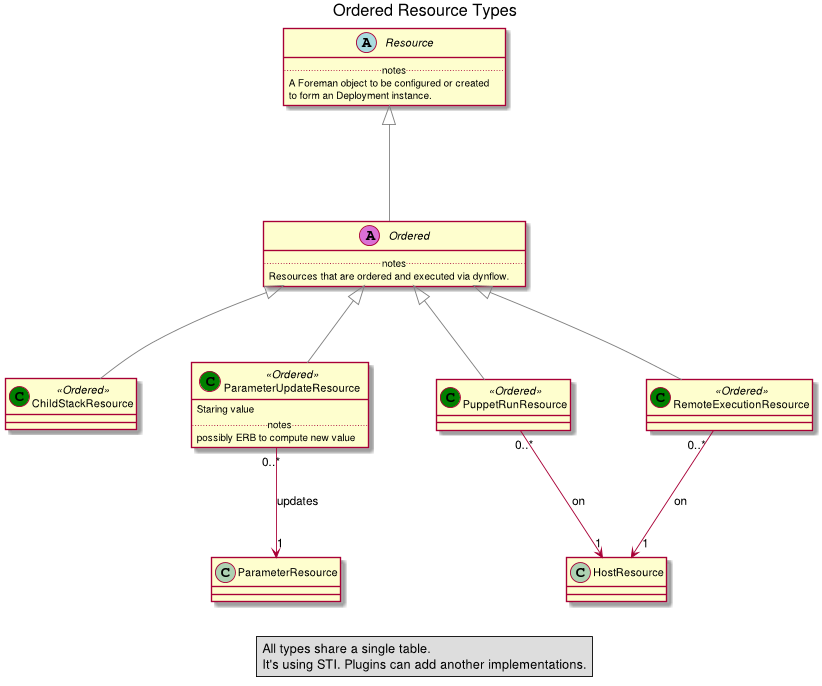

The diagram above was rendered by PlantUML. Its source (embedded in the PNG):
@startuml

title Ordered Resource Types
scale 850 width







skinparam defaultFontName "Helvetica Neue"


abstract class Resource {
    .. notes ..
    A Foreman object to be configured or created
    to form an Deployment instance.
}

abstract class Ordered <<(A,orchid)>> {
    .. notes ..
    Resources that are ordered and executed via dynflow.
}

class ChildStackResource << (C,green) Ordered >>

class ParameterUpdateResource << (C,green) Ordered >> {
    Staring value
    .. notes ..
    possibly ERB to compute new value
}

class PuppetRunResource << (C,green) Ordered >>

class RemoteExecutionResource << (C,green) Ordered >>

Resource <|-[#gray]-- Ordered

Ordered <|-[#gray]- ChildStackResource
Ordered <|-[#gray]- ParameterUpdateResource
Ordered <|-[#gray]- PuppetRunResource
Ordered <|-[#gray]- RemoteExecutionResource

PuppetRunResource "0..*" --> "1" HostResource : on
RemoteExecutionResource "0..*" --> "1" HostResource : on
ParameterUpdateResource "0..*" --> "1" ParameterResource : updates


legend
All types share a single table.
It's using STI. Plugins can add another implementations.
end legend

@enduml